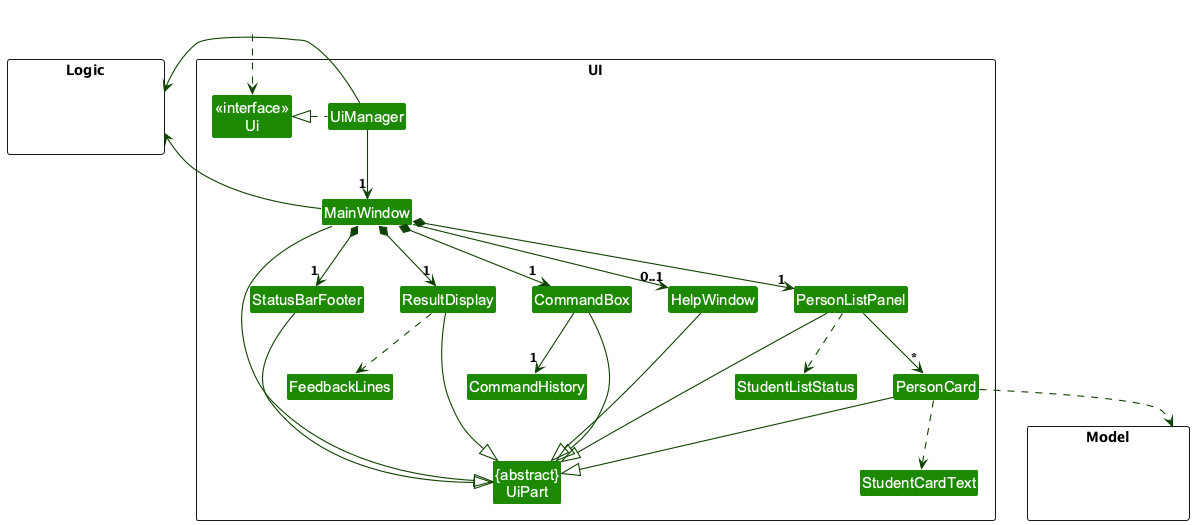

The diagram above was rendered by PlantUML. Its source (embedded in the PNG):
@startuml
!include style.puml
skinparam arrowThickness 1.1
skinparam arrowColor UI_COLOR_T4
skinparam classBackgroundColor UI_COLOR

package UI <<Rectangle>>{
Class "<<interface>>\nUi" as Ui
Class "{abstract}\nUiPart" as UiPart
Class UiManager
Class MainWindow
Class HelpWindow
Class ResultDisplay
Class PersonListPanel
Class PersonCard
Class StatusBarFooter
Class CommandBox
Class CommandHistory
Class FeedbackLines
Class StudentCardText
Class StudentListStatus
}

package Model <<Rectangle>> {
Class HiddenModel #FFFFFF
}

package Logic <<Rectangle>> {
Class HiddenLogic #FFFFFF
}

Class HiddenOutside #FFFFFF
HiddenOutside ..> Ui

UiManager .left.|> Ui
UiManager -down-> "1" MainWindow
MainWindow *-down->  "1" CommandBox
MainWindow *-down-> "1" ResultDisplay
MainWindow *-down-> "1" PersonListPanel
MainWindow *-down-> "1" StatusBarFooter
MainWindow --> "0..1" HelpWindow

PersonListPanel -down-> "*" PersonCard
CommandBox -down-> "1" CommandHistory
ResultDisplay ..> FeedbackLines
PersonCard ..> StudentCardText
PersonListPanel ..> StudentListStatus

MainWindow -left-|> UiPart

ResultDisplay --|> UiPart
CommandBox --|> UiPart
PersonListPanel --|> UiPart
PersonCard --|> UiPart
StatusBarFooter --|> UiPart
HelpWindow --|> UiPart

PersonCard ..> Model
UiManager -right-> Logic
MainWindow -left-> Logic

PersonListPanel -[hidden]left- HelpWindow
HelpWindow -[hidden]left- CommandBox
CommandBox -[hidden]left- ResultDisplay
ResultDisplay -[hidden]left- StatusBarFooter

MainWindow -[hidden]-|> UiPart
@enduml